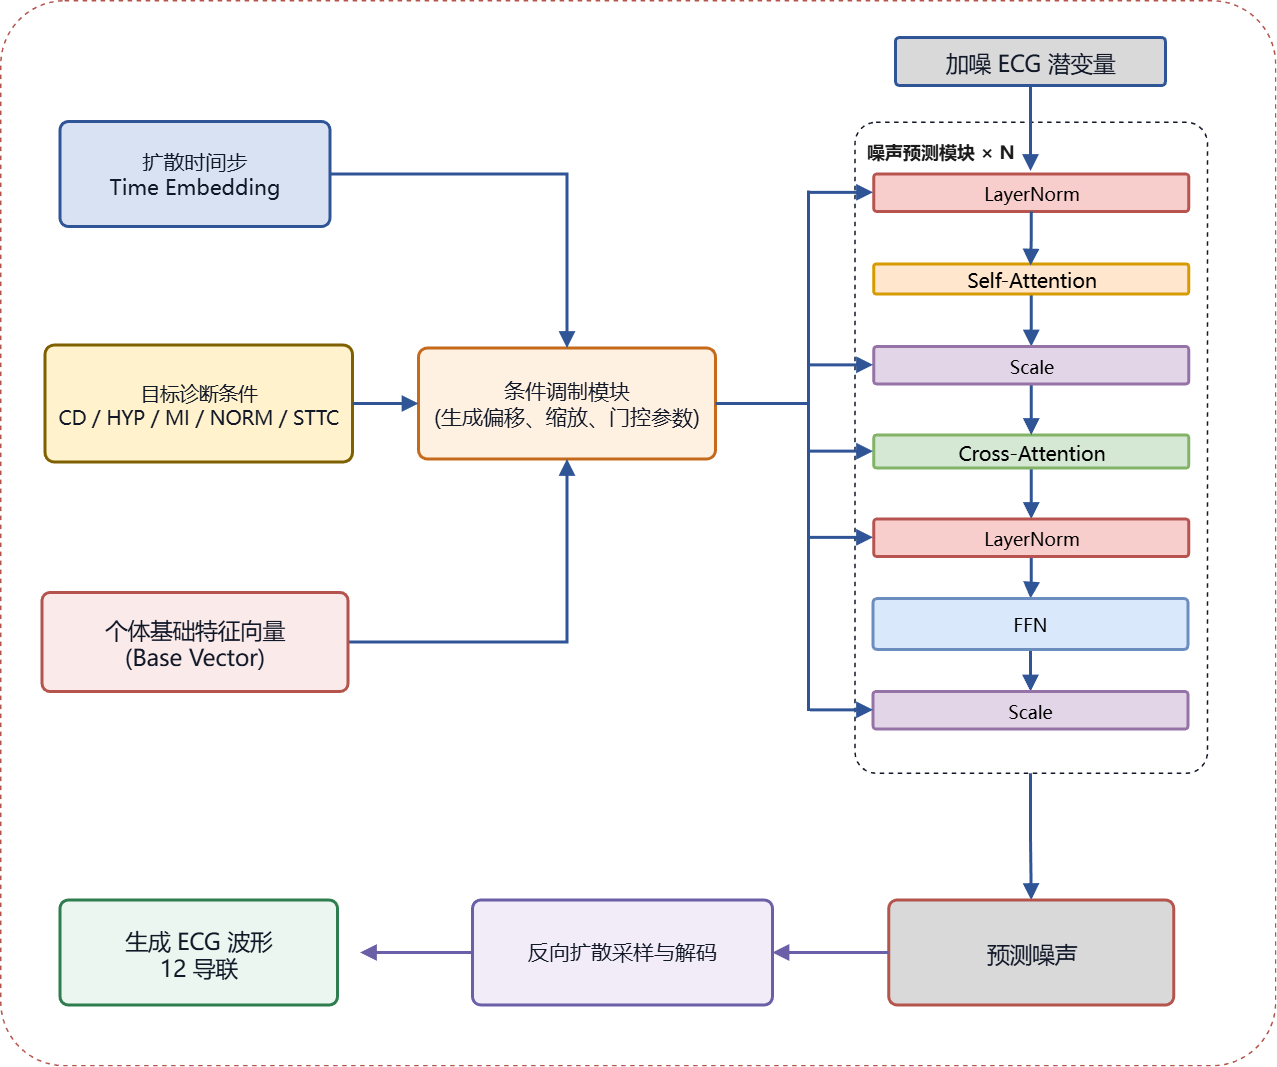

The diagram above was exported from draw.io. Its source (the exported page's mxGraphModel, read from the mxfile embedded in the PNG):
<mxGraphModel dx="2054" dy="1202" grid="1" gridSize="11" guides="1" tooltips="1" connect="1" arrows="1" fold="1" page="1" pageScale="1" pageWidth="2000" pageHeight="2000" math="0" shadow="0">
  <root>
    <mxCell id="0" />
    <mxCell id="1" parent="0" />
    <mxCell id="2" parent="1" style="rounded=1;arcSize=6;whiteSpace=wrap;html=1;fillColor=#FFFFFF;strokeColor=#B4544C;strokeWidth=1;dashed=1;fontFamily=Microsoft YaHei;fontSize=12;fontColor=#6B7280;align=left;verticalAlign=top;spacing=8;movable=0;resizable=0;rotatable=0;deletable=0;editable=0;locked=1;connectable=0;" value="" vertex="1">
      <mxGeometry height="710" width="850" x="975" y="145" as="geometry" />
    </mxCell>
    <mxCell id="3" parent="1" style="rounded=1;arcSize=8;whiteSpace=wrap;html=1;fillColor=#D9D9D9;strokeColor=#2F5597;strokeWidth=2;fontFamily=Microsoft YaHei;fontSize=15;fontColor=#111827;align=center;verticalAlign=middle;spacing=8;fontStyle=1;" value="&lt;span style=&quot;font-weight: normal;&quot;&gt;加噪 ECG 潜变量&lt;/span&gt;" vertex="1">
      <mxGeometry height="32" width="180" x="1572" y="170" as="geometry" />
    </mxCell>
    <mxCell id="4" parent="1" style="rounded=1;arcSize=8;whiteSpace=wrap;html=1;fillColor=#D9E2F3;strokeColor=#2F5597;strokeWidth=2;fontFamily=Microsoft YaHei;fontSize=14;fontColor=#111827;align=center;verticalAlign=middle;spacing=8;" value="扩散时间步&lt;br&gt;Time Embedding" vertex="1">
      <mxGeometry height="70" width="180" x="1015" y="226" as="geometry" />
    </mxCell>
    <mxCell id="5" parent="1" style="rounded=1;arcSize=8;whiteSpace=wrap;html=1;fillColor=#FFF2CC;strokeColor=#7F6000;strokeWidth=2;fontFamily=Microsoft YaHei;fontSize=13;fontColor=#111827;align=center;verticalAlign=middle;spacing=8;" value="目标诊断条件&lt;br&gt;CD / HYP / MI / NORM / STTC" vertex="1">
      <mxGeometry height="78" width="205" x="1005" y="375" as="geometry" />
    </mxCell>
    <mxCell id="6" parent="1" style="rounded=1;arcSize=8;whiteSpace=wrap;html=1;fillColor=#FFF1E2;strokeColor=#C56A1A;strokeWidth=2;fontFamily=Microsoft YaHei;fontSize=14;fontColor=#111827;align=center;verticalAlign=middle;spacing=8;fontStyle=1;" value="&lt;span style=&quot;font-weight: normal;&quot;&gt;条件调制模块&lt;br&gt;(生成偏移、缩放、门控参数)&lt;/span&gt;" vertex="1">
      <mxGeometry height="74" width="198" x="1254" y="377" as="geometry" />
    </mxCell>
    <mxCell id="7" edge="1" parent="1" source="8" style="edgeStyle=orthogonalEdgeStyle;rounded=0;orthogonalLoop=1;jettySize=auto;html=1;strokeColor=#2F5597;strokeWidth=2;align=center;verticalAlign=middle;fontFamily=Helvetica;fontSize=11;fontColor=default;labelBackgroundColor=default;endArrow=block;" target="9" value="">
      <mxGeometry relative="1" as="geometry" />
    </mxCell>
    <mxCell id="8" parent="1" style="rounded=1;arcSize=6;whiteSpace=wrap;html=1;fillColor=#FFFFFF;strokeColor=#111827;strokeWidth=1;dashed=1;fontFamily=Microsoft YaHei;fontSize=12;fontColor=#6B7280;align=left;verticalAlign=top;spacing=8;" value="&lt;b&gt;&lt;font style=&quot;color: rgb(26, 26, 26);&quot;&gt;噪声预测模块 × N&lt;/font&gt;&lt;/b&gt;" vertex="1">
      <mxGeometry height="434" width="235" x="1544.5" y="226" as="geometry" />
    </mxCell>
    <mxCell id="9" parent="1" style="rounded=1;arcSize=8;whiteSpace=wrap;html=1;fillColor=#D9D9D9;strokeColor=#B4544C;strokeWidth=2;fontFamily=Microsoft YaHei;fontSize=15;fontColor=#111827;align=center;verticalAlign=middle;spacing=8;fontStyle=1;" value="&lt;span style=&quot;font-weight: normal;&quot;&gt;预测噪声&lt;/span&gt;" vertex="1">
      <mxGeometry height="70" width="190" x="1567.5" y="745" as="geometry" />
    </mxCell>
    <mxCell id="10" parent="1" style="rounded=1;arcSize=8;whiteSpace=wrap;html=1;fillColor=#F1ECF7;strokeColor=#6B5FA7;strokeWidth=2;fontFamily=Microsoft YaHei;fontSize=14;fontColor=#111827;align=center;verticalAlign=middle;spacing=8;" value="反向扩散采样与解码" vertex="1">
      <mxGeometry height="70" width="200" x="1290" y="745" as="geometry" />
    </mxCell>
    <mxCell id="11" parent="1" style="rounded=1;arcSize=8;whiteSpace=wrap;html=1;fillColor=#EAF6EF;strokeColor=#2E7D4F;strokeWidth=2;fontFamily=Microsoft YaHei;fontSize=15;fontColor=#111827;align=center;verticalAlign=middle;spacing=8;fontStyle=1;" value="&lt;span style=&quot;font-weight: normal;&quot;&gt;生成 ECG 波形&lt;br&gt;12 导联&lt;/span&gt;" vertex="1">
      <mxGeometry height="70" width="185" x="1015" y="745" as="geometry" />
    </mxCell>
    <mxCell id="12" edge="1" parent="1" source="4" style="endArrow=block;html=1;rounded=0;strokeColor=#2F5597;strokeWidth=2;edgeStyle=orthogonalEdgeStyle;" target="6" value="">
      <mxGeometry relative="1" as="geometry" />
    </mxCell>
    <mxCell id="13" edge="1" parent="1" source="5" style="endArrow=block;html=1;rounded=0;strokeColor=#2F5597;strokeWidth=2;edgeStyle=orthogonalEdgeStyle;fillColor=#1ba1e2;" target="6" value="">
      <mxGeometry relative="1" as="geometry" />
    </mxCell>
    <mxCell id="14" edge="1" parent="1" source="9" style="endArrow=block;html=1;rounded=0;strokeColor=#6B5FA7;strokeWidth=2;edgeStyle=orthogonalEdgeStyle;" target="10" value="">
      <mxGeometry relative="1" as="geometry" />
    </mxCell>
    <mxCell id="15" edge="1" parent="1" source="10" style="endArrow=block;html=1;rounded=0;strokeColor=#6B5FA7;strokeWidth=2;edgeStyle=orthogonalEdgeStyle;" value="">
      <mxGeometry relative="1" as="geometry">
        <mxPoint x="1215" y="780.0000000000002" as="targetPoint" />
      </mxGeometry>
    </mxCell>
    <mxCell id="16" edge="1" parent="1" source="17" style="edgeStyle=orthogonalEdgeStyle;rounded=0;orthogonalLoop=1;jettySize=auto;html=1;entryX=0.5;entryY=1;entryDx=0;entryDy=0;strokeColor=#2F5597;strokeWidth=2;align=center;verticalAlign=middle;fontFamily=Helvetica;fontSize=11;fontColor=default;labelBackgroundColor=default;endArrow=block;" target="6">
      <mxGeometry relative="1" as="geometry" />
    </mxCell>
    <mxCell id="17" parent="1" style="rounded=1;arcSize=8;whiteSpace=wrap;html=1;fillColor=#FBEAEA;strokeColor=#B4544C;strokeWidth=2;fontFamily=Microsoft YaHei;fontSize=15;fontColor=#111827;align=center;verticalAlign=middle;spacing=8;fontStyle=1;" value="&lt;span style=&quot;font-weight: normal;&quot;&gt;个体基础特征向量&lt;br&gt;(Base Vector)&lt;/span&gt;" vertex="1">
      <mxGeometry height="66" width="204" x="1003" y="540" as="geometry" />
    </mxCell>
    <mxCell id="18" edge="1" parent="1" source="19" style="edgeStyle=orthogonalEdgeStyle;rounded=0;orthogonalLoop=1;jettySize=auto;html=1;strokeColor=#2F5597;strokeWidth=2;align=center;verticalAlign=middle;fontFamily=Helvetica;fontSize=11;fontColor=default;labelBackgroundColor=default;endArrow=block;" target="26" value="">
      <mxGeometry relative="1" as="geometry" />
    </mxCell>
    <mxCell id="19" parent="1" style="rounded=1;arcSize=8;whiteSpace=wrap;html=1;fillColor=#ffe6cc;strokeColor=#d79b00;strokeWidth=2;fontFamily=Microsoft YaHei;fontSize=13;align=center;verticalAlign=middle;spacing=8;" value="Self-Attention" vertex="1">
      <mxGeometry height="20" width="210" x="1557.5" y="321" as="geometry" />
    </mxCell>
    <mxCell id="20" edge="1" parent="1" source="21" style="edgeStyle=orthogonalEdgeStyle;rounded=0;orthogonalLoop=1;jettySize=auto;html=1;strokeColor=#2F5597;strokeWidth=2;align=center;verticalAlign=middle;fontFamily=Helvetica;fontSize=11;fontColor=default;labelBackgroundColor=default;endArrow=block;" target="28" value="">
      <mxGeometry relative="1" as="geometry" />
    </mxCell>
    <mxCell id="21" parent="1" style="rounded=1;arcSize=8;whiteSpace=wrap;html=1;fillColor=#d5e8d4;strokeColor=#82b366;strokeWidth=2;fontFamily=Microsoft YaHei;fontSize=13;align=center;verticalAlign=middle;spacing=8;" value="Cross-Attention" vertex="1">
      <mxGeometry height="22" width="210" x="1557.5" y="435" as="geometry" />
    </mxCell>
    <mxCell id="22" edge="1" parent="1" source="3" style="endArrow=block;html=1;rounded=0;strokeColor=#2F5597;strokeWidth=2;edgeStyle=orthogonalEdgeStyle;entryX=0.5;entryY=0;entryDx=0;entryDy=0;exitX=0.5;exitY=1;exitDx=0;exitDy=0;align=center;verticalAlign=middle;fontFamily=Helvetica;fontSize=11;fontColor=default;labelBackgroundColor=default;" value="">
      <mxGeometry relative="1" as="geometry">
        <mxPoint x="1662" y="209" as="sourcePoint" />
        <mxPoint x="1662" y="259" as="targetPoint" />
      </mxGeometry>
    </mxCell>
    <mxCell id="23" parent="1" style="rounded=1;arcSize=8;whiteSpace=wrap;html=1;fillColor=#f8cecc;strokeColor=#b85450;strokeWidth=2;fontFamily=Microsoft YaHei;fontSize=12;align=center;verticalAlign=middle;spacing=8;" value="LayerNorm" vertex="1">
      <mxGeometry height="25" width="210" x="1557.5" y="261" as="geometry" />
    </mxCell>
    <mxCell id="24" edge="1" parent="1" source="23" style="endArrow=block;html=1;rounded=0;strokeColor=#2F5597;strokeWidth=2;edgeStyle=orthogonalEdgeStyle;exitX=0.5;exitY=1;exitDx=0;exitDy=0;" value="">
      <mxGeometry relative="1" as="geometry">
        <mxPoint x="1662.08" y="295" as="sourcePoint" />
        <mxPoint x="1662.08" y="322" as="targetPoint" />
      </mxGeometry>
    </mxCell>
    <mxCell id="25" edge="1" parent="1" source="26" style="edgeStyle=orthogonalEdgeStyle;rounded=0;orthogonalLoop=1;jettySize=auto;html=1;strokeColor=#2F5597;strokeWidth=2;align=center;verticalAlign=middle;fontFamily=Helvetica;fontSize=11;fontColor=default;labelBackgroundColor=default;endArrow=block;" target="21" value="">
      <mxGeometry relative="1" as="geometry" />
    </mxCell>
    <mxCell id="26" parent="1" style="rounded=1;arcSize=8;whiteSpace=wrap;html=1;fillColor=#e1d5e7;strokeColor=#9673a6;strokeWidth=2;fontFamily=Microsoft YaHei;fontSize=12;align=center;verticalAlign=middle;spacing=8;" value="Scale" vertex="1">
      <mxGeometry height="25" width="210" x="1557.5" y="376" as="geometry" />
    </mxCell>
    <mxCell id="27" edge="1" parent="1" source="28" style="edgeStyle=orthogonalEdgeStyle;rounded=0;orthogonalLoop=1;jettySize=auto;html=1;strokeColor=#2F5597;strokeWidth=2;align=center;verticalAlign=middle;fontFamily=Helvetica;fontSize=11;fontColor=default;labelBackgroundColor=default;endArrow=block;" target="30" value="">
      <mxGeometry relative="1" as="geometry" />
    </mxCell>
    <mxCell id="28" parent="1" style="rounded=1;arcSize=8;whiteSpace=wrap;html=1;fillColor=#f8cecc;strokeColor=#b85450;strokeWidth=2;fontFamily=Microsoft YaHei;fontSize=12;align=center;verticalAlign=middle;spacing=8;" value="LayerNorm" vertex="1">
      <mxGeometry height="25" width="210" x="1557.5" y="491" as="geometry" />
    </mxCell>
    <mxCell id="29" edge="1" parent="1" source="30" style="edgeStyle=orthogonalEdgeStyle;rounded=0;orthogonalLoop=1;jettySize=auto;html=1;strokeColor=#2F5597;strokeWidth=2;align=center;verticalAlign=middle;fontFamily=Helvetica;fontSize=11;fontColor=default;labelBackgroundColor=default;endArrow=block;" target="31" value="">
      <mxGeometry relative="1" as="geometry" />
    </mxCell>
    <mxCell id="30" parent="1" style="rounded=1;arcSize=8;whiteSpace=wrap;html=1;fillColor=#dae8fc;strokeColor=#6c8ebf;strokeWidth=2;fontFamily=Microsoft YaHei;fontSize=12;align=center;verticalAlign=middle;spacing=8;" value="FFN" vertex="1">
      <mxGeometry height="34" width="210" x="1557" y="544" as="geometry" />
    </mxCell>
    <mxCell id="31" parent="1" style="rounded=1;arcSize=8;whiteSpace=wrap;html=1;fillColor=#e1d5e7;strokeColor=#9673a6;strokeWidth=2;fontFamily=Microsoft YaHei;fontSize=12;align=center;verticalAlign=middle;spacing=8;" value="Scale" vertex="1">
      <mxGeometry height="25" width="210" x="1557" y="606" as="geometry" />
    </mxCell>
    <mxCell id="32" edge="1" parent="1" style="edgeStyle=orthogonalEdgeStyle;rounded=0;orthogonalLoop=1;jettySize=auto;html=1;strokeColor=#2F5597;strokeWidth=2;align=center;verticalAlign=middle;fontFamily=Helvetica;fontSize=11;fontColor=default;labelBackgroundColor=default;endArrow=block;">
      <mxGeometry relative="1" as="geometry">
        <mxPoint x="1514.9999999999995" y="273.26" as="sourcePoint" />
        <mxPoint x="1557" y="273.26" as="targetPoint" />
      </mxGeometry>
    </mxCell>
    <mxCell id="33" edge="1" parent="1" style="edgeStyle=orthogonalEdgeStyle;rounded=0;orthogonalLoop=1;jettySize=auto;html=1;strokeColor=#2F5597;strokeWidth=2;align=center;verticalAlign=middle;fontFamily=Helvetica;fontSize=11;fontColor=default;labelBackgroundColor=default;endArrow=block;">
      <mxGeometry relative="1" as="geometry">
        <mxPoint x="1515" y="388.26" as="sourcePoint" />
        <mxPoint x="1557.0000000000005" y="388.26" as="targetPoint" />
      </mxGeometry>
    </mxCell>
    <mxCell id="34" edge="1" parent="1" style="edgeStyle=orthogonalEdgeStyle;rounded=0;orthogonalLoop=1;jettySize=auto;html=1;strokeColor=#2F5597;strokeWidth=2;align=center;verticalAlign=middle;fontFamily=Helvetica;fontSize=11;fontColor=default;labelBackgroundColor=default;endArrow=block;">
      <mxGeometry relative="1" as="geometry">
        <mxPoint x="1515" y="445.76" as="sourcePoint" />
        <mxPoint x="1557.0000000000005" y="445.76" as="targetPoint" />
      </mxGeometry>
    </mxCell>
    <mxCell id="35" edge="1" parent="1" style="edgeStyle=orthogonalEdgeStyle;rounded=0;orthogonalLoop=1;jettySize=auto;html=1;strokeColor=#2F5597;strokeWidth=2;align=center;verticalAlign=middle;fontFamily=Helvetica;fontSize=11;fontColor=default;labelBackgroundColor=default;endArrow=block;">
      <mxGeometry relative="1" as="geometry">
        <mxPoint x="1515" y="618.26" as="sourcePoint" />
        <mxPoint x="1557.0000000000005" y="618.26" as="targetPoint" />
      </mxGeometry>
    </mxCell>
    <mxCell id="36" edge="1" parent="1" style="edgeStyle=orthogonalEdgeStyle;rounded=0;orthogonalLoop=1;jettySize=auto;html=1;strokeColor=#2F5597;strokeWidth=2;align=center;verticalAlign=middle;fontFamily=Helvetica;fontSize=11;fontColor=default;labelBackgroundColor=default;endArrow=block;">
      <mxGeometry relative="1" as="geometry">
        <mxPoint x="1515" y="503.26" as="sourcePoint" />
        <mxPoint x="1557.0000000000005" y="503.26" as="targetPoint" />
      </mxGeometry>
    </mxCell>
    <mxCell id="37" parent="1" style="line;strokeWidth=2;direction=south;html=1;rounded=0;strokeColor=#2F5597;align=center;verticalAlign=middle;fontFamily=Helvetica;fontSize=11;fontColor=default;labelBackgroundColor=default;" value="" vertex="1">
      <mxGeometry height="347" width="10" x="1509" y="272" as="geometry" />
    </mxCell>
    <mxCell id="38" parent="1" style="line;strokeWidth=2;html=1;rounded=0;strokeColor=#2F5597;align=center;verticalAlign=middle;fontFamily=Helvetica;fontSize=11;fontColor=default;labelBackgroundColor=default;" value="" vertex="1">
      <mxGeometry height="10" width="61" x="1452" y="409" as="geometry" />
    </mxCell>
  </root>
</mxGraphModel>